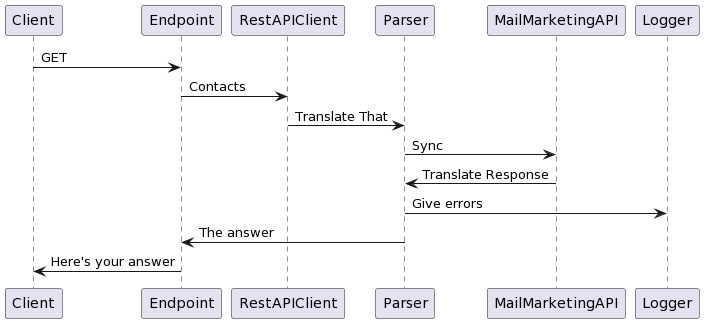

The diagram above was rendered by PlantUML. Its source (embedded in the PNG):
@startuml
Client -> Endpoint: GET
Endpoint -> RestAPIClient: Contacts
RestAPIClient -> Parser: Translate That
Parser -> MailMarketingAPI: Sync
MailMarketingAPI -> Parser: Translate Response
Parser -> Logger: Give errors
Parser -> Endpoint: The answer
Endpoint -> Client: Here's your answer
@enduml